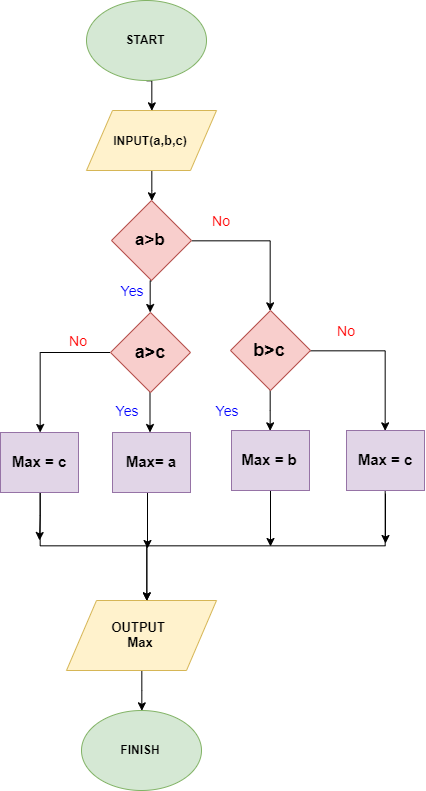

The diagram above was exported from draw.io. Its source (the exported page's mxGraphModel, read from the mxfile embedded in the PNG):
<mxGraphModel dx="1423" dy="2898" grid="1" gridSize="10" guides="1" tooltips="1" connect="1" arrows="1" fold="1" page="1" pageScale="1" pageWidth="850" pageHeight="1100" math="0" shadow="0">
  <root>
    <mxCell id="0" />
    <mxCell id="1" parent="0" />
    <mxCell id="tSeaYndeRde_ocZs3DXp-39" style="edgeStyle=orthogonalEdgeStyle;rounded=0;orthogonalLoop=1;jettySize=auto;html=1;entryX=0.5;entryY=0;entryDx=0;entryDy=0;" edge="1" parent="1" source="tSeaYndeRde_ocZs3DXp-1" target="tSeaYndeRde_ocZs3DXp-37">
      <mxGeometry relative="1" as="geometry" />
    </mxCell>
    <mxCell id="tSeaYndeRde_ocZs3DXp-1" value="&lt;b&gt;&lt;font style=&quot;font-size: 12px&quot;&gt;INPUT(&lt;/font&gt;&lt;font style=&quot;font-size: 13px&quot;&gt;a,b,c&lt;/font&gt;&lt;font style=&quot;font-size: 12px&quot;&gt;)&lt;/font&gt;&lt;/b&gt;" style="shape=parallelogram;perimeter=parallelogramPerimeter;whiteSpace=wrap;html=1;fillColor=#fff2cc;strokeColor=#d6b656;" vertex="1" parent="1">
      <mxGeometry x="280" y="-1000" width="130" height="60" as="geometry" />
    </mxCell>
    <mxCell id="tSeaYndeRde_ocZs3DXp-16" style="edgeStyle=orthogonalEdgeStyle;rounded=0;orthogonalLoop=1;jettySize=auto;html=1;exitX=0.5;exitY=1;exitDx=0;exitDy=0;entryX=0.5;entryY=0;entryDx=0;entryDy=0;" edge="1" parent="1" source="tSeaYndeRde_ocZs3DXp-2" target="tSeaYndeRde_ocZs3DXp-1">
      <mxGeometry relative="1" as="geometry" />
    </mxCell>
    <mxCell id="tSeaYndeRde_ocZs3DXp-2" value="&lt;b&gt;START&lt;/b&gt;" style="ellipse;whiteSpace=wrap;html=1;fillColor=#d5e8d4;strokeColor=#82b366;" vertex="1" parent="1">
      <mxGeometry x="280" y="-1110" width="120" height="80" as="geometry" />
    </mxCell>
    <mxCell id="tSeaYndeRde_ocZs3DXp-10" style="edgeStyle=orthogonalEdgeStyle;rounded=0;orthogonalLoop=1;jettySize=auto;html=1;entryX=0.5;entryY=0;entryDx=0;entryDy=0;exitX=0.5;exitY=1;exitDx=0;exitDy=0;" edge="1" parent="1" source="tSeaYndeRde_ocZs3DXp-37" target="tSeaYndeRde_ocZs3DXp-40">
      <mxGeometry relative="1" as="geometry">
        <mxPoint x="300" y="-870" as="sourcePoint" />
        <mxPoint x="390" y="-680" as="targetPoint" />
      </mxGeometry>
    </mxCell>
    <mxCell id="tSeaYndeRde_ocZs3DXp-74" style="edgeStyle=orthogonalEdgeStyle;rounded=0;orthogonalLoop=1;jettySize=auto;html=1;entryX=0.5;entryY=0;entryDx=0;entryDy=0;" edge="1" parent="1" source="tSeaYndeRde_ocZs3DXp-14" target="tSeaYndeRde_ocZs3DXp-29">
      <mxGeometry relative="1" as="geometry" />
    </mxCell>
    <mxCell id="tSeaYndeRde_ocZs3DXp-14" value="&lt;b&gt;&lt;font style=&quot;font-size: 13px&quot;&gt;OUTPUT&amp;nbsp;&lt;br&gt;Max&lt;br&gt;&lt;/font&gt;&lt;/b&gt;" style="shape=parallelogram;perimeter=parallelogramPerimeter;whiteSpace=wrap;html=1;fillColor=#fff2cc;strokeColor=#d6b656;" vertex="1" parent="1">
      <mxGeometry x="260" y="-510" width="150" height="70" as="geometry" />
    </mxCell>
    <mxCell id="tSeaYndeRde_ocZs3DXp-28" value="" style="endArrow=classic;html=1;" edge="1" parent="1">
      <mxGeometry width="50" height="50" relative="1" as="geometry">
        <mxPoint x="343.5" y="-718" as="sourcePoint" />
        <mxPoint x="343.5" y="-678" as="targetPoint" />
      </mxGeometry>
    </mxCell>
    <mxCell id="tSeaYndeRde_ocZs3DXp-29" value="&lt;b&gt;FINISH&lt;/b&gt;" style="ellipse;whiteSpace=wrap;html=1;fillColor=#d5e8d4;strokeColor=#82b366;" vertex="1" parent="1">
      <mxGeometry x="275" y="-400" width="120" height="80" as="geometry" />
    </mxCell>
    <mxCell id="tSeaYndeRde_ocZs3DXp-48" style="edgeStyle=orthogonalEdgeStyle;rounded=0;orthogonalLoop=1;jettySize=auto;html=1;exitX=0.5;exitY=1;exitDx=0;exitDy=0;" edge="1" parent="1">
      <mxGeometry relative="1" as="geometry">
        <mxPoint x="341" y="-562" as="targetPoint" />
        <mxPoint x="341" y="-622" as="sourcePoint" />
      </mxGeometry>
    </mxCell>
    <mxCell id="tSeaYndeRde_ocZs3DXp-33" value="&lt;b&gt;&lt;font style=&quot;font-size: 15px&quot;&gt;Max= a&lt;/font&gt;&lt;/b&gt;" style="rounded=0;whiteSpace=wrap;html=1;fillColor=#e1d5e7;strokeColor=#9673a6;" vertex="1" parent="1">
      <mxGeometry x="306" y="-678" width="78" height="60" as="geometry" />
    </mxCell>
    <mxCell id="tSeaYndeRde_ocZs3DXp-42" style="edgeStyle=orthogonalEdgeStyle;rounded=0;orthogonalLoop=1;jettySize=auto;html=1;exitX=1;exitY=0.5;exitDx=0;exitDy=0;entryX=0.5;entryY=0;entryDx=0;entryDy=0;" edge="1" parent="1" source="tSeaYndeRde_ocZs3DXp-37" target="tSeaYndeRde_ocZs3DXp-41">
      <mxGeometry relative="1" as="geometry">
        <mxPoint x="480" y="-870" as="targetPoint" />
      </mxGeometry>
    </mxCell>
    <mxCell id="tSeaYndeRde_ocZs3DXp-37" value="&lt;b&gt;&lt;font style=&quot;font-size: 17px&quot;&gt;a&amp;gt;b&lt;/font&gt;&lt;/b&gt;" style="rhombus;whiteSpace=wrap;html=1;fillColor=#f8cecc;strokeColor=#b85450;" vertex="1" parent="1">
      <mxGeometry x="305" y="-910" width="80" height="80" as="geometry" />
    </mxCell>
    <mxCell id="tSeaYndeRde_ocZs3DXp-56" style="edgeStyle=orthogonalEdgeStyle;rounded=0;orthogonalLoop=1;jettySize=auto;html=1;exitX=0;exitY=0.5;exitDx=0;exitDy=0;entryX=0.5;entryY=0;entryDx=0;entryDy=0;" edge="1" parent="1" source="tSeaYndeRde_ocZs3DXp-40" target="tSeaYndeRde_ocZs3DXp-43">
      <mxGeometry relative="1" as="geometry" />
    </mxCell>
    <mxCell id="tSeaYndeRde_ocZs3DXp-40" value="&lt;font style=&quot;font-size: 18px&quot;&gt;&lt;b&gt;a&amp;gt;c&lt;/b&gt;&lt;/font&gt;" style="rhombus;whiteSpace=wrap;html=1;fillColor=#f8cecc;strokeColor=#b85450;" vertex="1" parent="1">
      <mxGeometry x="304" y="-798" width="80" height="80" as="geometry" />
    </mxCell>
    <mxCell id="tSeaYndeRde_ocZs3DXp-57" style="edgeStyle=orthogonalEdgeStyle;rounded=0;orthogonalLoop=1;jettySize=auto;html=1;exitX=1;exitY=0.5;exitDx=0;exitDy=0;entryX=0.5;entryY=0;entryDx=0;entryDy=0;" edge="1" parent="1" source="tSeaYndeRde_ocZs3DXp-41" target="tSeaYndeRde_ocZs3DXp-45">
      <mxGeometry relative="1" as="geometry" />
    </mxCell>
    <mxCell id="tSeaYndeRde_ocZs3DXp-58" style="edgeStyle=orthogonalEdgeStyle;rounded=0;orthogonalLoop=1;jettySize=auto;html=1;entryX=0.5;entryY=0;entryDx=0;entryDy=0;" edge="1" parent="1" source="tSeaYndeRde_ocZs3DXp-41" target="tSeaYndeRde_ocZs3DXp-44">
      <mxGeometry relative="1" as="geometry" />
    </mxCell>
    <mxCell id="tSeaYndeRde_ocZs3DXp-41" value="&lt;font style=&quot;font-size: 18px&quot;&gt;&lt;b&gt;b&amp;gt;c&lt;/b&gt;&lt;/font&gt;" style="rhombus;whiteSpace=wrap;html=1;fillColor=#f8cecc;strokeColor=#b85450;" vertex="1" parent="1">
      <mxGeometry x="424" y="-800" width="80" height="80" as="geometry" />
    </mxCell>
    <mxCell id="tSeaYndeRde_ocZs3DXp-70" style="edgeStyle=orthogonalEdgeStyle;rounded=0;orthogonalLoop=1;jettySize=auto;html=1;exitX=0.5;exitY=1;exitDx=0;exitDy=0;" edge="1" parent="1">
      <mxGeometry relative="1" as="geometry">
        <mxPoint x="233" y="-620" as="sourcePoint" />
        <mxPoint x="340" y="-510" as="targetPoint" />
        <Array as="points">
          <mxPoint x="233" y="-565" />
          <mxPoint x="340" y="-565" />
        </Array>
      </mxGeometry>
    </mxCell>
    <mxCell id="tSeaYndeRde_ocZs3DXp-72" style="edgeStyle=orthogonalEdgeStyle;rounded=0;orthogonalLoop=1;jettySize=auto;html=1;exitX=0.5;exitY=1;exitDx=0;exitDy=0;" edge="1" parent="1" source="tSeaYndeRde_ocZs3DXp-43">
      <mxGeometry relative="1" as="geometry">
        <mxPoint x="233" y="-570" as="targetPoint" />
      </mxGeometry>
    </mxCell>
    <mxCell id="tSeaYndeRde_ocZs3DXp-43" value="&lt;b&gt;&lt;font style=&quot;font-size: 15px&quot;&gt;Max = c&lt;/font&gt;&lt;/b&gt;" style="rounded=0;whiteSpace=wrap;html=1;fillColor=#e1d5e7;strokeColor=#9673a6;" vertex="1" parent="1">
      <mxGeometry x="194" y="-678" width="78" height="60" as="geometry" />
    </mxCell>
    <mxCell id="tSeaYndeRde_ocZs3DXp-49" style="edgeStyle=orthogonalEdgeStyle;rounded=0;orthogonalLoop=1;jettySize=auto;html=1;exitX=0.5;exitY=1;exitDx=0;exitDy=0;" edge="1" parent="1">
      <mxGeometry relative="1" as="geometry">
        <mxPoint x="464" y="-564" as="targetPoint" />
        <mxPoint x="464" y="-624" as="sourcePoint" />
      </mxGeometry>
    </mxCell>
    <mxCell id="tSeaYndeRde_ocZs3DXp-44" value="&lt;b&gt;&lt;font style=&quot;font-size: 15px&quot;&gt;Max = b&lt;/font&gt;&lt;/b&gt;" style="rounded=0;whiteSpace=wrap;html=1;fillColor=#e1d5e7;strokeColor=#9673a6;" vertex="1" parent="1">
      <mxGeometry x="425" y="-680" width="78" height="60" as="geometry" />
    </mxCell>
    <mxCell id="tSeaYndeRde_ocZs3DXp-50" style="edgeStyle=orthogonalEdgeStyle;rounded=0;orthogonalLoop=1;jettySize=auto;html=1;exitX=0.5;exitY=1;exitDx=0;exitDy=0;" edge="1" parent="1" source="tSeaYndeRde_ocZs3DXp-45">
      <mxGeometry relative="1" as="geometry">
        <mxPoint x="340" y="-510" as="targetPoint" />
        <Array as="points">
          <mxPoint x="579" y="-565" />
          <mxPoint x="340" y="-565" />
          <mxPoint x="340" y="-510" />
        </Array>
      </mxGeometry>
    </mxCell>
    <mxCell id="tSeaYndeRde_ocZs3DXp-55" style="edgeStyle=orthogonalEdgeStyle;rounded=0;orthogonalLoop=1;jettySize=auto;html=1;exitX=0.5;exitY=1;exitDx=0;exitDy=0;" edge="1" parent="1">
      <mxGeometry relative="1" as="geometry">
        <mxPoint x="579" y="-567" as="targetPoint" />
        <mxPoint x="579" y="-617" as="sourcePoint" />
      </mxGeometry>
    </mxCell>
    <mxCell id="tSeaYndeRde_ocZs3DXp-45" value="&lt;b&gt;&lt;font style=&quot;font-size: 15px&quot;&gt;Max = c&lt;/font&gt;&lt;/b&gt;" style="rounded=0;whiteSpace=wrap;html=1;fillColor=#e1d5e7;strokeColor=#9673a6;" vertex="1" parent="1">
      <mxGeometry x="540" y="-680" width="78" height="60" as="geometry" />
    </mxCell>
    <mxCell id="tSeaYndeRde_ocZs3DXp-61" value="&lt;font style=&quot;font-size: 14px&quot; color=&quot;#0000ff&quot;&gt;Yes&lt;/font&gt;" style="text;html=1;strokeColor=none;fillColor=none;align=center;verticalAlign=middle;whiteSpace=wrap;rounded=0;" vertex="1" parent="1">
      <mxGeometry x="300" y="-710" width="40" height="20" as="geometry" />
    </mxCell>
    <mxCell id="tSeaYndeRde_ocZs3DXp-64" value="&lt;font style=&quot;font-size: 14px&quot; color=&quot;#ff0000&quot;&gt;No&lt;/font&gt;" style="text;html=1;strokeColor=none;fillColor=none;align=center;verticalAlign=middle;whiteSpace=wrap;rounded=0;" vertex="1" parent="1">
      <mxGeometry x="395" y="-900" width="40" height="20" as="geometry" />
    </mxCell>
    <mxCell id="tSeaYndeRde_ocZs3DXp-65" value="&lt;font style=&quot;font-size: 14px&quot; color=&quot;#0000ff&quot;&gt;Yes&lt;/font&gt;" style="text;html=1;strokeColor=none;fillColor=none;align=center;verticalAlign=middle;whiteSpace=wrap;rounded=0;" vertex="1" parent="1">
      <mxGeometry x="400" y="-710" width="40" height="20" as="geometry" />
    </mxCell>
    <mxCell id="tSeaYndeRde_ocZs3DXp-66" value="&lt;font style=&quot;font-size: 14px&quot; color=&quot;#ff0000&quot;&gt;No&lt;/font&gt;" style="text;html=1;strokeColor=none;fillColor=none;align=center;verticalAlign=middle;whiteSpace=wrap;rounded=0;" vertex="1" parent="1">
      <mxGeometry x="520" y="-790" width="40" height="20" as="geometry" />
    </mxCell>
    <mxCell id="tSeaYndeRde_ocZs3DXp-67" value="&lt;font style=&quot;font-size: 14px&quot; color=&quot;#0000ff&quot;&gt;Yes&lt;/font&gt;" style="text;html=1;strokeColor=none;fillColor=none;align=center;verticalAlign=middle;whiteSpace=wrap;rounded=0;" vertex="1" parent="1">
      <mxGeometry x="305" y="-830" width="40" height="20" as="geometry" />
    </mxCell>
    <mxCell id="tSeaYndeRde_ocZs3DXp-68" value="&lt;font style=&quot;font-size: 14px&quot; color=&quot;#ff0000&quot;&gt;No&lt;/font&gt;" style="text;html=1;strokeColor=none;fillColor=none;align=center;verticalAlign=middle;whiteSpace=wrap;rounded=0;" vertex="1" parent="1">
      <mxGeometry x="252" y="-780" width="40" height="20" as="geometry" />
    </mxCell>
  </root>
</mxGraphModel>